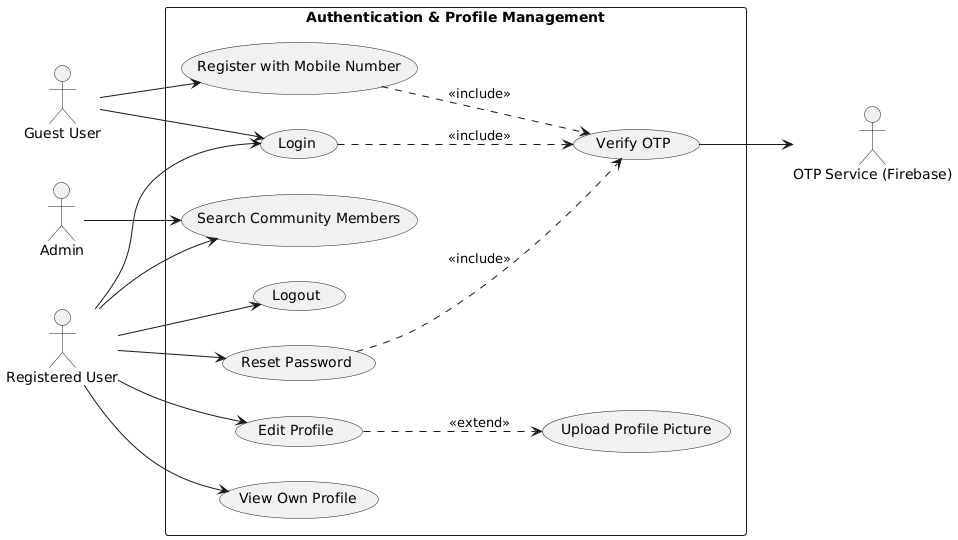

The diagram above was rendered by PlantUML. Its source (embedded in the PNG):
@startuml UseCase1_Authentication
left to right direction
skinparam monochrome true
skinparam shadowing false
skinparam backgroundColor white

actor "Guest User" as Guest
actor "Registered User" as User
actor "Admin" as Admin
actor "OTP Service (Firebase)" as OTP

rectangle "Authentication & Profile Management" {
  usecase "Register with Mobile Number" as UC1
  usecase "Verify OTP" as UC2
  usecase "Login" as UC3
  usecase "Logout" as UC4
  usecase "Edit Profile" as UC5
  usecase "Upload Profile Picture" as UC6
  usecase "Search Community Members" as UC7
  usecase "Reset Password" as UC8
  usecase "View Own Profile" as UC9
}

Guest --> UC1
Guest --> UC3
User --> UC3
User --> UC4
User --> UC5
User --> UC7
User --> UC9
User --> UC8

UC1 ..> UC2 : <<include>>
UC3 ..> UC2 : <<include>>
UC8 ..> UC2 : <<include>>
UC5 ..> UC6 : <<extend>>

Admin --> UC7

UC2 --> OTP
@enduml